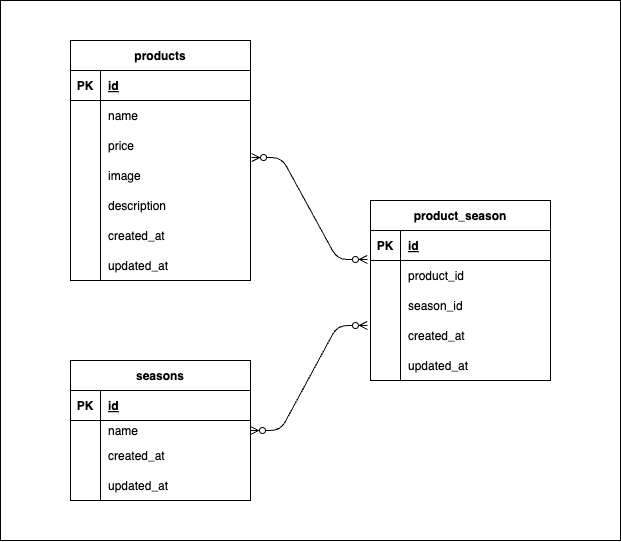

The diagram above was exported from draw.io. Its source (the exported page's mxGraphModel, read from the mxfile embedded in the PNG):
<mxGraphModel dx="1737" dy="1160" grid="1" gridSize="10" guides="1" tooltips="1" connect="1" arrows="1" fold="1" page="1" pageScale="1" pageWidth="827" pageHeight="1169" math="0" shadow="0">
  <root>
    <mxCell id="0" />
    <mxCell id="1" parent="0" />
    <mxCell id="64" value="" style="rounded=0;whiteSpace=wrap;html=1;shadow=0;" vertex="1" parent="1">
      <mxGeometry x="70" y="80" width="620" height="540" as="geometry" />
    </mxCell>
    <mxCell id="62" value="" style="rounded=0;whiteSpace=wrap;html=1;shadow=0;" vertex="1" parent="1">
      <mxGeometry x="440" y="310" width="180" height="150" as="geometry" />
    </mxCell>
    <mxCell id="60" value="" style="rounded=0;whiteSpace=wrap;html=1;shadow=0;" vertex="1" parent="1">
      <mxGeometry x="140" y="150" width="180" height="210" as="geometry" />
    </mxCell>
    <mxCell id="59" value="" style="rounded=0;whiteSpace=wrap;html=1;shadow=0;" vertex="1" parent="1">
      <mxGeometry x="140" y="470" width="180" height="110" as="geometry" />
    </mxCell>
    <mxCell id="2" value="products" style="shape=table;startSize=30;container=1;collapsible=1;childLayout=tableLayout;fixedRows=1;rowLines=0;fontStyle=1;align=center;resizeLast=1;shadow=0;" vertex="1" parent="1">
      <mxGeometry x="140" y="120" width="180" height="240" as="geometry">
        <mxRectangle x="140" y="120" width="90" height="30" as="alternateBounds" />
      </mxGeometry>
    </mxCell>
    <mxCell id="3" value="" style="shape=tableRow;horizontal=0;startSize=0;swimlaneHead=0;swimlaneBody=0;fillColor=none;collapsible=0;dropTarget=0;points=[[0,0.5],[1,0.5]];portConstraint=eastwest;top=0;left=0;right=0;bottom=1;" vertex="1" parent="2">
      <mxGeometry y="30" width="180" height="30" as="geometry" />
    </mxCell>
    <mxCell id="4" value="PK" style="shape=partialRectangle;connectable=0;fillColor=none;top=0;left=0;bottom=0;right=0;fontStyle=1;overflow=hidden;" vertex="1" parent="3">
      <mxGeometry width="30" height="30" as="geometry">
        <mxRectangle width="30" height="30" as="alternateBounds" />
      </mxGeometry>
    </mxCell>
    <mxCell id="5" value="id" style="shape=partialRectangle;connectable=0;fillColor=none;top=0;left=0;bottom=0;right=0;align=left;spacingLeft=6;fontStyle=5;overflow=hidden;" vertex="1" parent="3">
      <mxGeometry x="30" width="150" height="30" as="geometry">
        <mxRectangle width="150" height="30" as="alternateBounds" />
      </mxGeometry>
    </mxCell>
    <mxCell id="6" value="" style="shape=tableRow;horizontal=0;startSize=0;swimlaneHead=0;swimlaneBody=0;fillColor=none;collapsible=0;dropTarget=0;points=[[0,0.5],[1,0.5]];portConstraint=eastwest;top=0;left=0;right=0;bottom=0;" vertex="1" parent="2">
      <mxGeometry y="60" width="180" height="30" as="geometry" />
    </mxCell>
    <mxCell id="7" value="" style="shape=partialRectangle;connectable=0;fillColor=none;top=0;left=0;bottom=0;right=0;editable=1;overflow=hidden;" vertex="1" parent="6">
      <mxGeometry width="30" height="30" as="geometry">
        <mxRectangle width="30" height="30" as="alternateBounds" />
      </mxGeometry>
    </mxCell>
    <mxCell id="8" value="name" style="shape=partialRectangle;connectable=0;fillColor=none;top=0;left=0;bottom=0;right=0;align=left;spacingLeft=6;overflow=hidden;" vertex="1" parent="6">
      <mxGeometry x="30" width="150" height="30" as="geometry">
        <mxRectangle width="150" height="30" as="alternateBounds" />
      </mxGeometry>
    </mxCell>
    <mxCell id="9" value="" style="shape=tableRow;horizontal=0;startSize=0;swimlaneHead=0;swimlaneBody=0;fillColor=none;collapsible=0;dropTarget=0;points=[[0,0.5],[1,0.5]];portConstraint=eastwest;top=0;left=0;right=0;bottom=0;" vertex="1" parent="2">
      <mxGeometry y="90" width="180" height="30" as="geometry" />
    </mxCell>
    <mxCell id="10" value="" style="shape=partialRectangle;connectable=0;fillColor=none;top=0;left=0;bottom=0;right=0;editable=1;overflow=hidden;" vertex="1" parent="9">
      <mxGeometry width="30" height="30" as="geometry">
        <mxRectangle width="30" height="30" as="alternateBounds" />
      </mxGeometry>
    </mxCell>
    <mxCell id="11" value="price" style="shape=partialRectangle;connectable=0;fillColor=none;top=0;left=0;bottom=0;right=0;align=left;spacingLeft=6;overflow=hidden;" vertex="1" parent="9">
      <mxGeometry x="30" width="150" height="30" as="geometry">
        <mxRectangle width="150" height="30" as="alternateBounds" />
      </mxGeometry>
    </mxCell>
    <mxCell id="12" value="" style="shape=tableRow;horizontal=0;startSize=0;swimlaneHead=0;swimlaneBody=0;fillColor=none;collapsible=0;dropTarget=0;points=[[0,0.5],[1,0.5]];portConstraint=eastwest;top=0;left=0;right=0;bottom=0;" vertex="1" parent="2">
      <mxGeometry y="120" width="180" height="30" as="geometry" />
    </mxCell>
    <mxCell id="13" value="" style="shape=partialRectangle;connectable=0;fillColor=none;top=0;left=0;bottom=0;right=0;editable=1;overflow=hidden;" vertex="1" parent="12">
      <mxGeometry width="30" height="30" as="geometry">
        <mxRectangle width="30" height="30" as="alternateBounds" />
      </mxGeometry>
    </mxCell>
    <mxCell id="14" value="image" style="shape=partialRectangle;connectable=0;fillColor=none;top=0;left=0;bottom=0;right=0;align=left;spacingLeft=6;overflow=hidden;" vertex="1" parent="12">
      <mxGeometry x="30" width="150" height="30" as="geometry">
        <mxRectangle width="150" height="30" as="alternateBounds" />
      </mxGeometry>
    </mxCell>
    <mxCell id="41" style="shape=tableRow;horizontal=0;startSize=0;swimlaneHead=0;swimlaneBody=0;fillColor=none;collapsible=0;dropTarget=0;points=[[0,0.5],[1,0.5]];portConstraint=eastwest;top=0;left=0;right=0;bottom=0;" vertex="1" parent="2">
      <mxGeometry y="150" width="180" height="30" as="geometry" />
    </mxCell>
    <mxCell id="42" style="shape=partialRectangle;connectable=0;fillColor=none;top=0;left=0;bottom=0;right=0;editable=1;overflow=hidden;" vertex="1" parent="41">
      <mxGeometry width="30" height="30" as="geometry">
        <mxRectangle width="30" height="30" as="alternateBounds" />
      </mxGeometry>
    </mxCell>
    <mxCell id="43" value="description" style="shape=partialRectangle;connectable=0;fillColor=none;top=0;left=0;bottom=0;right=0;align=left;spacingLeft=6;overflow=hidden;" vertex="1" parent="41">
      <mxGeometry x="30" width="150" height="30" as="geometry">
        <mxRectangle width="150" height="30" as="alternateBounds" />
      </mxGeometry>
    </mxCell>
    <mxCell id="44" style="shape=tableRow;horizontal=0;startSize=0;swimlaneHead=0;swimlaneBody=0;fillColor=none;collapsible=0;dropTarget=0;points=[[0,0.5],[1,0.5]];portConstraint=eastwest;top=0;left=0;right=0;bottom=0;" vertex="1" parent="2">
      <mxGeometry y="180" width="180" height="30" as="geometry" />
    </mxCell>
    <mxCell id="45" style="shape=partialRectangle;connectable=0;fillColor=none;top=0;left=0;bottom=0;right=0;editable=1;overflow=hidden;" vertex="1" parent="44">
      <mxGeometry width="30" height="30" as="geometry">
        <mxRectangle width="30" height="30" as="alternateBounds" />
      </mxGeometry>
    </mxCell>
    <mxCell id="46" value="created_at" style="shape=partialRectangle;connectable=0;fillColor=none;top=0;left=0;bottom=0;right=0;align=left;spacingLeft=6;overflow=hidden;" vertex="1" parent="44">
      <mxGeometry x="30" width="150" height="30" as="geometry">
        <mxRectangle width="150" height="30" as="alternateBounds" />
      </mxGeometry>
    </mxCell>
    <mxCell id="47" style="shape=tableRow;horizontal=0;startSize=0;swimlaneHead=0;swimlaneBody=0;fillColor=none;collapsible=0;dropTarget=0;points=[[0,0.5],[1,0.5]];portConstraint=eastwest;top=0;left=0;right=0;bottom=0;" vertex="1" parent="2">
      <mxGeometry y="210" width="180" height="30" as="geometry" />
    </mxCell>
    <mxCell id="48" style="shape=partialRectangle;connectable=0;fillColor=none;top=0;left=0;bottom=0;right=0;editable=1;overflow=hidden;" vertex="1" parent="47">
      <mxGeometry width="30" height="30" as="geometry">
        <mxRectangle width="30" height="30" as="alternateBounds" />
      </mxGeometry>
    </mxCell>
    <mxCell id="49" value="updated_at" style="shape=partialRectangle;connectable=0;fillColor=none;top=0;left=0;bottom=0;right=0;align=left;spacingLeft=6;overflow=hidden;" vertex="1" parent="47">
      <mxGeometry x="30" width="150" height="30" as="geometry">
        <mxRectangle width="150" height="30" as="alternateBounds" />
      </mxGeometry>
    </mxCell>
    <mxCell id="15" value="seasons" style="shape=table;startSize=30;container=1;collapsible=1;childLayout=tableLayout;fixedRows=1;rowLines=0;fontStyle=1;align=center;resizeLast=1;" vertex="1" parent="1">
      <mxGeometry x="140" y="440" width="180" height="140" as="geometry" />
    </mxCell>
    <mxCell id="16" value="" style="shape=tableRow;horizontal=0;startSize=0;swimlaneHead=0;swimlaneBody=0;fillColor=none;collapsible=0;dropTarget=0;points=[[0,0.5],[1,0.5]];portConstraint=eastwest;top=0;left=0;right=0;bottom=1;" vertex="1" parent="15">
      <mxGeometry y="30" width="180" height="30" as="geometry" />
    </mxCell>
    <mxCell id="17" value="PK" style="shape=partialRectangle;connectable=0;fillColor=none;top=0;left=0;bottom=0;right=0;fontStyle=1;overflow=hidden;" vertex="1" parent="16">
      <mxGeometry width="30" height="30" as="geometry">
        <mxRectangle width="30" height="30" as="alternateBounds" />
      </mxGeometry>
    </mxCell>
    <mxCell id="18" value="id" style="shape=partialRectangle;connectable=0;fillColor=none;top=0;left=0;bottom=0;right=0;align=left;spacingLeft=6;fontStyle=5;overflow=hidden;" vertex="1" parent="16">
      <mxGeometry x="30" width="150" height="30" as="geometry">
        <mxRectangle width="150" height="30" as="alternateBounds" />
      </mxGeometry>
    </mxCell>
    <mxCell id="19" value="" style="shape=tableRow;horizontal=0;startSize=0;swimlaneHead=0;swimlaneBody=0;fillColor=none;collapsible=0;dropTarget=0;points=[[0,0.5],[1,0.5]];portConstraint=eastwest;top=0;left=0;right=0;bottom=0;" vertex="1" parent="15">
      <mxGeometry y="60" width="180" height="20" as="geometry" />
    </mxCell>
    <mxCell id="20" value="" style="shape=partialRectangle;connectable=0;fillColor=none;top=0;left=0;bottom=0;right=0;editable=1;overflow=hidden;" vertex="1" parent="19">
      <mxGeometry width="30" height="20" as="geometry">
        <mxRectangle width="30" height="20" as="alternateBounds" />
      </mxGeometry>
    </mxCell>
    <mxCell id="21" value="name" style="shape=partialRectangle;connectable=0;fillColor=none;top=0;left=0;bottom=0;right=0;align=left;spacingLeft=6;overflow=hidden;" vertex="1" parent="19">
      <mxGeometry x="30" width="150" height="20" as="geometry">
        <mxRectangle width="150" height="20" as="alternateBounds" />
      </mxGeometry>
    </mxCell>
    <mxCell id="22" value="" style="shape=tableRow;horizontal=0;startSize=0;swimlaneHead=0;swimlaneBody=0;fillColor=none;collapsible=0;dropTarget=0;points=[[0,0.5],[1,0.5]];portConstraint=eastwest;top=0;left=0;right=0;bottom=0;" vertex="1" parent="15">
      <mxGeometry y="80" width="180" height="30" as="geometry" />
    </mxCell>
    <mxCell id="23" value="" style="shape=partialRectangle;connectable=0;fillColor=none;top=0;left=0;bottom=0;right=0;editable=1;overflow=hidden;" vertex="1" parent="22">
      <mxGeometry width="30" height="30" as="geometry">
        <mxRectangle width="30" height="30" as="alternateBounds" />
      </mxGeometry>
    </mxCell>
    <mxCell id="24" value="created_at" style="shape=partialRectangle;connectable=0;fillColor=none;top=0;left=0;bottom=0;right=0;align=left;spacingLeft=6;overflow=hidden;" vertex="1" parent="22">
      <mxGeometry x="30" width="150" height="30" as="geometry">
        <mxRectangle width="150" height="30" as="alternateBounds" />
      </mxGeometry>
    </mxCell>
    <mxCell id="25" value="" style="shape=tableRow;horizontal=0;startSize=0;swimlaneHead=0;swimlaneBody=0;fillColor=none;collapsible=0;dropTarget=0;points=[[0,0.5],[1,0.5]];portConstraint=eastwest;top=0;left=0;right=0;bottom=0;" vertex="1" parent="15">
      <mxGeometry y="110" width="180" height="30" as="geometry" />
    </mxCell>
    <mxCell id="26" value="" style="shape=partialRectangle;connectable=0;fillColor=none;top=0;left=0;bottom=0;right=0;editable=1;overflow=hidden;" vertex="1" parent="25">
      <mxGeometry width="30" height="30" as="geometry">
        <mxRectangle width="30" height="30" as="alternateBounds" />
      </mxGeometry>
    </mxCell>
    <mxCell id="27" value="updated_at" style="shape=partialRectangle;connectable=0;fillColor=none;top=0;left=0;bottom=0;right=0;align=left;spacingLeft=6;overflow=hidden;" vertex="1" parent="25">
      <mxGeometry x="30" width="150" height="30" as="geometry">
        <mxRectangle width="150" height="30" as="alternateBounds" />
      </mxGeometry>
    </mxCell>
    <mxCell id="28" value="product_season" style="shape=table;startSize=30;container=1;collapsible=1;childLayout=tableLayout;fixedRows=1;rowLines=0;fontStyle=1;align=center;resizeLast=1;" vertex="1" parent="1">
      <mxGeometry x="440" y="280" width="180" height="180" as="geometry" />
    </mxCell>
    <mxCell id="29" value="" style="shape=tableRow;horizontal=0;startSize=0;swimlaneHead=0;swimlaneBody=0;fillColor=none;collapsible=0;dropTarget=0;points=[[0,0.5],[1,0.5]];portConstraint=eastwest;top=0;left=0;right=0;bottom=1;" vertex="1" parent="28">
      <mxGeometry y="30" width="180" height="30" as="geometry" />
    </mxCell>
    <mxCell id="30" value="PK" style="shape=partialRectangle;connectable=0;fillColor=none;top=0;left=0;bottom=0;right=0;fontStyle=1;overflow=hidden;" vertex="1" parent="29">
      <mxGeometry width="30" height="30" as="geometry">
        <mxRectangle width="30" height="30" as="alternateBounds" />
      </mxGeometry>
    </mxCell>
    <mxCell id="31" value="id" style="shape=partialRectangle;connectable=0;fillColor=none;top=0;left=0;bottom=0;right=0;align=left;spacingLeft=6;fontStyle=5;overflow=hidden;" vertex="1" parent="29">
      <mxGeometry x="30" width="150" height="30" as="geometry">
        <mxRectangle width="150" height="30" as="alternateBounds" />
      </mxGeometry>
    </mxCell>
    <mxCell id="32" value="" style="shape=tableRow;horizontal=0;startSize=0;swimlaneHead=0;swimlaneBody=0;fillColor=none;collapsible=0;dropTarget=0;points=[[0,0.5],[1,0.5]];portConstraint=eastwest;top=0;left=0;right=0;bottom=0;" vertex="1" parent="28">
      <mxGeometry y="60" width="180" height="30" as="geometry" />
    </mxCell>
    <mxCell id="33" value="" style="shape=partialRectangle;connectable=0;fillColor=none;top=0;left=0;bottom=0;right=0;editable=1;overflow=hidden;" vertex="1" parent="32">
      <mxGeometry width="30" height="30" as="geometry">
        <mxRectangle width="30" height="30" as="alternateBounds" />
      </mxGeometry>
    </mxCell>
    <mxCell id="34" value="product_id" style="shape=partialRectangle;connectable=0;fillColor=none;top=0;left=0;bottom=0;right=0;align=left;spacingLeft=6;overflow=hidden;" vertex="1" parent="32">
      <mxGeometry x="30" width="150" height="30" as="geometry">
        <mxRectangle width="150" height="30" as="alternateBounds" />
      </mxGeometry>
    </mxCell>
    <mxCell id="35" value="" style="shape=tableRow;horizontal=0;startSize=0;swimlaneHead=0;swimlaneBody=0;fillColor=none;collapsible=0;dropTarget=0;points=[[0,0.5],[1,0.5]];portConstraint=eastwest;top=0;left=0;right=0;bottom=0;" vertex="1" parent="28">
      <mxGeometry y="90" width="180" height="30" as="geometry" />
    </mxCell>
    <mxCell id="36" value="" style="shape=partialRectangle;connectable=0;fillColor=none;top=0;left=0;bottom=0;right=0;editable=1;overflow=hidden;" vertex="1" parent="35">
      <mxGeometry width="30" height="30" as="geometry">
        <mxRectangle width="30" height="30" as="alternateBounds" />
      </mxGeometry>
    </mxCell>
    <mxCell id="37" value="season_id" style="shape=partialRectangle;connectable=0;fillColor=none;top=0;left=0;bottom=0;right=0;align=left;spacingLeft=6;overflow=hidden;" vertex="1" parent="35">
      <mxGeometry x="30" width="150" height="30" as="geometry">
        <mxRectangle width="150" height="30" as="alternateBounds" />
      </mxGeometry>
    </mxCell>
    <mxCell id="38" value="" style="shape=tableRow;horizontal=0;startSize=0;swimlaneHead=0;swimlaneBody=0;fillColor=none;collapsible=0;dropTarget=0;points=[[0,0.5],[1,0.5]];portConstraint=eastwest;top=0;left=0;right=0;bottom=0;" vertex="1" parent="28">
      <mxGeometry y="120" width="180" height="30" as="geometry" />
    </mxCell>
    <mxCell id="39" value="" style="shape=partialRectangle;connectable=0;fillColor=none;top=0;left=0;bottom=0;right=0;editable=1;overflow=hidden;" vertex="1" parent="38">
      <mxGeometry width="30" height="30" as="geometry">
        <mxRectangle width="30" height="30" as="alternateBounds" />
      </mxGeometry>
    </mxCell>
    <mxCell id="40" value="created_at" style="shape=partialRectangle;connectable=0;fillColor=none;top=0;left=0;bottom=0;right=0;align=left;spacingLeft=6;overflow=hidden;" vertex="1" parent="38">
      <mxGeometry x="30" width="150" height="30" as="geometry">
        <mxRectangle width="150" height="30" as="alternateBounds" />
      </mxGeometry>
    </mxCell>
    <mxCell id="50" style="shape=tableRow;horizontal=0;startSize=0;swimlaneHead=0;swimlaneBody=0;fillColor=none;collapsible=0;dropTarget=0;points=[[0,0.5],[1,0.5]];portConstraint=eastwest;top=0;left=0;right=0;bottom=0;" vertex="1" parent="28">
      <mxGeometry y="150" width="180" height="30" as="geometry" />
    </mxCell>
    <mxCell id="51" style="shape=partialRectangle;connectable=0;fillColor=none;top=0;left=0;bottom=0;right=0;editable=1;overflow=hidden;" vertex="1" parent="50">
      <mxGeometry width="30" height="30" as="geometry">
        <mxRectangle width="30" height="30" as="alternateBounds" />
      </mxGeometry>
    </mxCell>
    <mxCell id="52" value="updated_at" style="shape=partialRectangle;connectable=0;fillColor=none;top=0;left=0;bottom=0;right=0;align=left;spacingLeft=6;overflow=hidden;" vertex="1" parent="50">
      <mxGeometry x="30" width="150" height="30" as="geometry">
        <mxRectangle width="150" height="30" as="alternateBounds" />
      </mxGeometry>
    </mxCell>
    <mxCell id="54" value="" style="edgeStyle=entityRelationEdgeStyle;fontSize=12;html=1;endArrow=ERzeroToMany;endFill=1;startArrow=ERzeroToMany;exitX=1.006;exitY=-0.1;exitDx=0;exitDy=0;exitPerimeter=0;entryX=-0.017;entryY=0.967;entryDx=0;entryDy=0;entryPerimeter=0;" edge="1" parent="1" source="12" target="29">
      <mxGeometry width="100" height="100" relative="1" as="geometry">
        <mxPoint x="330" y="420" as="sourcePoint" />
        <mxPoint x="430" y="320" as="targetPoint" />
      </mxGeometry>
    </mxCell>
    <mxCell id="55" value="" style="edgeStyle=entityRelationEdgeStyle;fontSize=12;html=1;endArrow=ERzeroToMany;endFill=1;startArrow=ERzeroToMany;entryX=-0.017;entryY=0.167;entryDx=0;entryDy=0;entryPerimeter=0;" edge="1" parent="1" target="38">
      <mxGeometry width="100" height="100" relative="1" as="geometry">
        <mxPoint x="320" y="510" as="sourcePoint" />
        <mxPoint x="420" y="410" as="targetPoint" />
      </mxGeometry>
    </mxCell>
  </root>
</mxGraphModel>